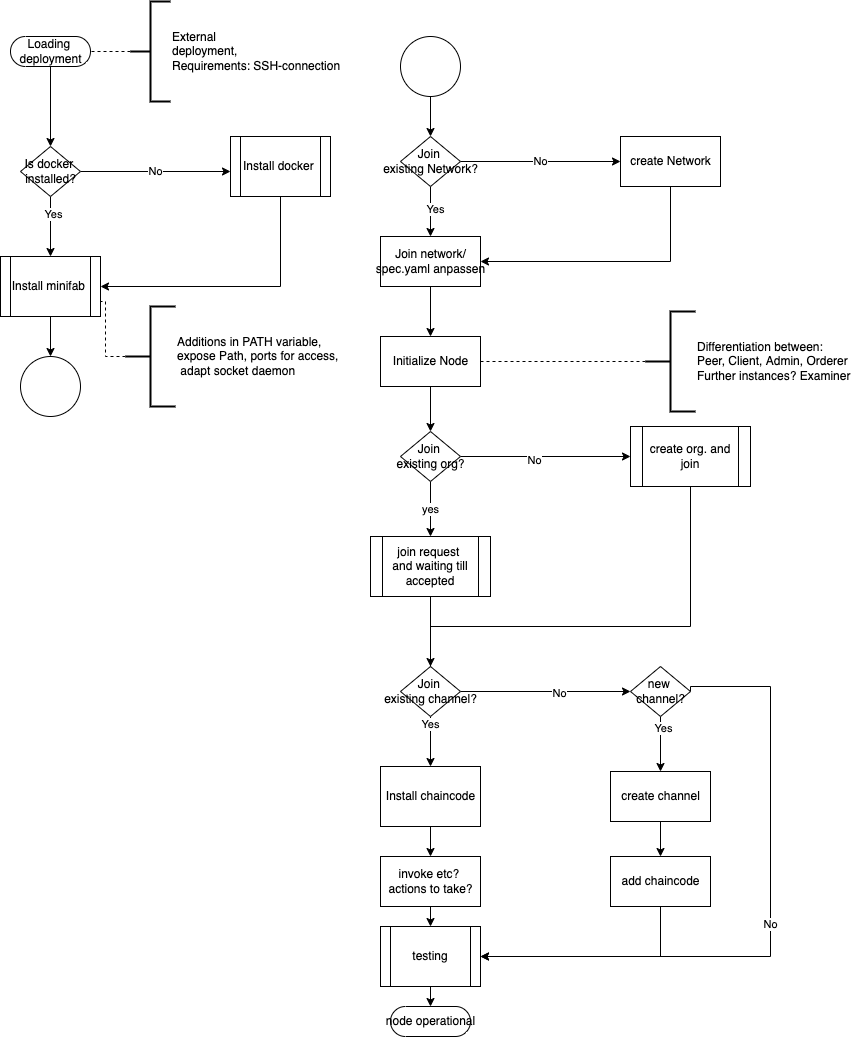

The diagram above was exported from draw.io. Its source (the exported page's mxGraphModel, read from the mxfile embedded in the PNG):
<mxGraphModel dx="1222" dy="852" grid="1" gridSize="10" guides="1" tooltips="1" connect="1" arrows="1" fold="1" page="1" pageScale="1" pageWidth="827" pageHeight="1169" math="0" shadow="0">
  <root>
    <mxCell id="0" />
    <mxCell id="1" parent="0" />
    <mxCell id="B89s2gUeUXicsSt4LYN6-3" style="edgeStyle=orthogonalEdgeStyle;rounded=0;orthogonalLoop=1;jettySize=auto;html=1;exitX=0.5;exitY=0.5;exitDx=0;exitDy=15;exitPerimeter=0;" parent="1" source="B89s2gUeUXicsSt4LYN6-1" target="B89s2gUeUXicsSt4LYN6-2" edge="1">
      <mxGeometry relative="1" as="geometry" />
    </mxCell>
    <mxCell id="B89s2gUeUXicsSt4LYN6-1" value="Loading &lt;br&gt;deployment" style="html=1;dashed=0;whitespace=wrap;shape=mxgraph.dfd.start" parent="1" vertex="1">
      <mxGeometry x="200" y="80" width="80" height="30" as="geometry" />
    </mxCell>
    <mxCell id="B89s2gUeUXicsSt4LYN6-5" value="No" style="edgeStyle=orthogonalEdgeStyle;rounded=0;orthogonalLoop=1;jettySize=auto;html=1;exitX=1;exitY=0.5;exitDx=0;exitDy=0;entryX=0;entryY=0.5;entryDx=0;entryDy=0;" parent="1" source="B89s2gUeUXicsSt4LYN6-2" edge="1">
      <mxGeometry relative="1" as="geometry">
        <mxPoint x="420" y="215" as="targetPoint" />
      </mxGeometry>
    </mxCell>
    <mxCell id="B89s2gUeUXicsSt4LYN6-11" style="edgeStyle=orthogonalEdgeStyle;rounded=0;orthogonalLoop=1;jettySize=auto;html=1;exitX=0.5;exitY=1;exitDx=0;exitDy=0;entryX=0.5;entryY=0;entryDx=0;entryDy=0;" parent="1" source="B89s2gUeUXicsSt4LYN6-2" target="B89s2gUeUXicsSt4LYN6-67" edge="1">
      <mxGeometry relative="1" as="geometry" />
    </mxCell>
    <mxCell id="B89s2gUeUXicsSt4LYN6-25" value="Yes" style="edgeLabel;html=1;align=center;verticalAlign=middle;resizable=0;points=[];" parent="B89s2gUeUXicsSt4LYN6-11" vertex="1" connectable="0">
      <mxGeometry x="-0.45" y="2" relative="1" as="geometry">
        <mxPoint as="offset" />
      </mxGeometry>
    </mxCell>
    <mxCell id="B89s2gUeUXicsSt4LYN6-2" value="Is docker &lt;br&gt;installed?" style="shape=rhombus;html=1;dashed=0;whitespace=wrap;perimeter=rhombusPerimeter;" parent="1" vertex="1">
      <mxGeometry x="210" y="190" width="60" height="50" as="geometry" />
    </mxCell>
    <mxCell id="B89s2gUeUXicsSt4LYN6-24" style="edgeStyle=orthogonalEdgeStyle;rounded=0;orthogonalLoop=1;jettySize=auto;html=1;exitX=0.5;exitY=1;exitDx=0;exitDy=0;entryX=1;entryY=0.5;entryDx=0;entryDy=0;" parent="1" target="B89s2gUeUXicsSt4LYN6-67" edge="1">
      <mxGeometry relative="1" as="geometry">
        <mxPoint x="470" y="240" as="sourcePoint" />
        <Array as="points">
          <mxPoint x="470" y="330" />
        </Array>
      </mxGeometry>
    </mxCell>
    <mxCell id="B89s2gUeUXicsSt4LYN6-66" value="Install docker&amp;nbsp;&lt;br&gt;" style="shape=process;whiteSpace=wrap;html=1;backgroundOutline=1;" parent="1" vertex="1">
      <mxGeometry x="420" y="180" width="100" height="60" as="geometry" />
    </mxCell>
    <mxCell id="IpyuPIx9IAqORyMPRgfZ-32" style="edgeStyle=orthogonalEdgeStyle;rounded=0;orthogonalLoop=1;jettySize=auto;html=1;exitX=0.5;exitY=1;exitDx=0;exitDy=0;entryX=0.5;entryY=0;entryDx=0;entryDy=0;entryPerimeter=0;" parent="1" source="B89s2gUeUXicsSt4LYN6-67" target="IpyuPIx9IAqORyMPRgfZ-31" edge="1">
      <mxGeometry relative="1" as="geometry" />
    </mxCell>
    <mxCell id="B89s2gUeUXicsSt4LYN6-67" value="Install minifab&amp;nbsp;" style="shape=process;whiteSpace=wrap;html=1;backgroundOutline=1;" parent="1" vertex="1">
      <mxGeometry x="190" y="300" width="100" height="60" as="geometry" />
    </mxCell>
    <mxCell id="IpyuPIx9IAqORyMPRgfZ-31" value="" style="verticalLabelPosition=bottom;verticalAlign=top;html=1;shape=mxgraph.flowchart.on-page_reference;" parent="1" vertex="1">
      <mxGeometry x="210" y="400" width="60" height="60" as="geometry" />
    </mxCell>
    <mxCell id="IpyuPIx9IAqORyMPRgfZ-33" style="edgeStyle=orthogonalEdgeStyle;rounded=0;orthogonalLoop=1;jettySize=auto;html=1;entryX=0.5;entryY=0;entryDx=0;entryDy=0;" parent="1" source="IpyuPIx9IAqORyMPRgfZ-36" target="IpyuPIx9IAqORyMPRgfZ-45" edge="1">
      <mxGeometry relative="1" as="geometry" />
    </mxCell>
    <mxCell id="IpyuPIx9IAqORyMPRgfZ-34" value="Yes" style="edgeLabel;html=1;align=center;verticalAlign=middle;resizable=0;points=[];" parent="IpyuPIx9IAqORyMPRgfZ-33" vertex="1" connectable="0">
      <mxGeometry x="-0.125" y="4" relative="1" as="geometry">
        <mxPoint as="offset" />
      </mxGeometry>
    </mxCell>
    <mxCell id="IpyuPIx9IAqORyMPRgfZ-35" value="No" style="edgeStyle=orthogonalEdgeStyle;rounded=0;orthogonalLoop=1;jettySize=auto;html=1;exitX=1;exitY=0.5;exitDx=0;exitDy=0;entryX=0;entryY=0.5;entryDx=0;entryDy=0;" parent="1" source="IpyuPIx9IAqORyMPRgfZ-36" target="IpyuPIx9IAqORyMPRgfZ-38" edge="1">
      <mxGeometry relative="1" as="geometry" />
    </mxCell>
    <mxCell id="IpyuPIx9IAqORyMPRgfZ-36" value="Join &lt;br&gt;existing Network?" style="shape=rhombus;html=1;dashed=0;whitespace=wrap;perimeter=rhombusPerimeter;" parent="1" vertex="1">
      <mxGeometry x="590" y="180" width="60" height="50" as="geometry" />
    </mxCell>
    <mxCell id="IpyuPIx9IAqORyMPRgfZ-37" style="edgeStyle=orthogonalEdgeStyle;rounded=0;orthogonalLoop=1;jettySize=auto;html=1;exitX=0.5;exitY=1;exitDx=0;exitDy=0;entryX=1;entryY=0.5;entryDx=0;entryDy=0;" parent="1" source="IpyuPIx9IAqORyMPRgfZ-38" target="IpyuPIx9IAqORyMPRgfZ-45" edge="1">
      <mxGeometry relative="1" as="geometry" />
    </mxCell>
    <mxCell id="IpyuPIx9IAqORyMPRgfZ-38" value="create Network" style="html=1;dashed=0;whitespace=wrap;" parent="1" vertex="1">
      <mxGeometry x="810" y="180" width="100" height="50" as="geometry" />
    </mxCell>
    <mxCell id="IpyuPIx9IAqORyMPRgfZ-39" value="yes" style="edgeStyle=orthogonalEdgeStyle;rounded=0;orthogonalLoop=1;jettySize=auto;html=1;exitX=0.5;exitY=1;exitDx=0;exitDy=0;entryX=0.5;entryY=0;entryDx=0;entryDy=0;" parent="1" source="IpyuPIx9IAqORyMPRgfZ-43" target="IpyuPIx9IAqORyMPRgfZ-49" edge="1">
      <mxGeometry relative="1" as="geometry">
        <mxPoint x="620" y="580" as="targetPoint" />
      </mxGeometry>
    </mxCell>
    <mxCell id="IpyuPIx9IAqORyMPRgfZ-40" value="yes" style="edgeLabel;html=1;align=center;verticalAlign=middle;resizable=0;points=[];" parent="IpyuPIx9IAqORyMPRgfZ-39" vertex="1" connectable="0">
      <mxGeometry x="-0.0909" y="1" relative="1" as="geometry">
        <mxPoint y="80" as="offset" />
      </mxGeometry>
    </mxCell>
    <mxCell id="IpyuPIx9IAqORyMPRgfZ-41" style="edgeStyle=orthogonalEdgeStyle;rounded=0;orthogonalLoop=1;jettySize=auto;html=1;exitX=1;exitY=0.5;exitDx=0;exitDy=0;entryX=0;entryY=0.5;entryDx=0;entryDy=0;" parent="1" source="IpyuPIx9IAqORyMPRgfZ-43" target="IpyuPIx9IAqORyMPRgfZ-74" edge="1">
      <mxGeometry relative="1" as="geometry">
        <mxPoint x="800" y="500" as="targetPoint" />
      </mxGeometry>
    </mxCell>
    <mxCell id="IpyuPIx9IAqORyMPRgfZ-42" value="No" style="edgeLabel;html=1;align=center;verticalAlign=middle;resizable=0;points=[];" parent="IpyuPIx9IAqORyMPRgfZ-41" vertex="1" connectable="0">
      <mxGeometry x="-0.1458" y="-2" relative="1" as="geometry">
        <mxPoint y="1" as="offset" />
      </mxGeometry>
    </mxCell>
    <mxCell id="IpyuPIx9IAqORyMPRgfZ-43" value="Join &lt;br&gt;existing org?" style="shape=rhombus;html=1;dashed=0;whitespace=wrap;perimeter=rhombusPerimeter;" parent="1" vertex="1">
      <mxGeometry x="590" y="475" width="60" height="50" as="geometry" />
    </mxCell>
    <mxCell id="IpyuPIx9IAqORyMPRgfZ-44" style="edgeStyle=orthogonalEdgeStyle;rounded=0;orthogonalLoop=1;jettySize=auto;html=1;exitX=0.5;exitY=1;exitDx=0;exitDy=0;entryX=0.5;entryY=0;entryDx=0;entryDy=0;" parent="1" source="IpyuPIx9IAqORyMPRgfZ-45" target="IpyuPIx9IAqORyMPRgfZ-56" edge="1">
      <mxGeometry relative="1" as="geometry" />
    </mxCell>
    <mxCell id="IpyuPIx9IAqORyMPRgfZ-45" value="Join network/&lt;br&gt;spec.yaml anpassen" style="html=1;dashed=0;whitespace=wrap;" parent="1" vertex="1">
      <mxGeometry x="570" y="280" width="100" height="50" as="geometry" />
    </mxCell>
    <mxCell id="IpyuPIx9IAqORyMPRgfZ-48" style="edgeStyle=orthogonalEdgeStyle;rounded=0;orthogonalLoop=1;jettySize=auto;html=1;exitX=0.5;exitY=1;exitDx=0;exitDy=0;" parent="1" source="IpyuPIx9IAqORyMPRgfZ-49" edge="1">
      <mxGeometry relative="1" as="geometry">
        <mxPoint x="620" y="750" as="targetPoint" />
      </mxGeometry>
    </mxCell>
    <mxCell id="IpyuPIx9IAqORyMPRgfZ-49" value="join request&amp;nbsp;&lt;br&gt;and waiting till accepted" style="shape=process;whiteSpace=wrap;html=1;backgroundOutline=1;" parent="1" vertex="1">
      <mxGeometry x="560" y="580" width="120" height="60" as="geometry" />
    </mxCell>
    <mxCell id="IpyuPIx9IAqORyMPRgfZ-50" style="edgeStyle=orthogonalEdgeStyle;rounded=0;orthogonalLoop=1;jettySize=auto;html=1;exitX=0.5;exitY=1;exitDx=0;exitDy=0;" parent="1" source="IpyuPIx9IAqORyMPRgfZ-54" target="IpyuPIx9IAqORyMPRgfZ-59" edge="1">
      <mxGeometry relative="1" as="geometry" />
    </mxCell>
    <mxCell id="IpyuPIx9IAqORyMPRgfZ-51" value="Yes" style="edgeLabel;html=1;align=center;verticalAlign=middle;resizable=0;points=[];" parent="IpyuPIx9IAqORyMPRgfZ-50" vertex="1" connectable="0">
      <mxGeometry x="-0.74" y="-1" relative="1" as="geometry">
        <mxPoint as="offset" />
      </mxGeometry>
    </mxCell>
    <mxCell id="IpyuPIx9IAqORyMPRgfZ-52" style="edgeStyle=orthogonalEdgeStyle;rounded=0;orthogonalLoop=1;jettySize=auto;html=1;exitX=1;exitY=0.5;exitDx=0;exitDy=0;entryX=0;entryY=0.5;entryDx=0;entryDy=0;" parent="1" source="IpyuPIx9IAqORyMPRgfZ-54" target="IpyuPIx9IAqORyMPRgfZ-63" edge="1">
      <mxGeometry relative="1" as="geometry">
        <Array as="points">
          <mxPoint x="750" y="735" />
          <mxPoint x="750" y="735" />
        </Array>
      </mxGeometry>
    </mxCell>
    <mxCell id="IpyuPIx9IAqORyMPRgfZ-53" value="No" style="edgeLabel;html=1;align=center;verticalAlign=middle;resizable=0;points=[];" parent="IpyuPIx9IAqORyMPRgfZ-52" vertex="1" connectable="0">
      <mxGeometry x="0.1471" relative="1" as="geometry">
        <mxPoint y="1" as="offset" />
      </mxGeometry>
    </mxCell>
    <mxCell id="IpyuPIx9IAqORyMPRgfZ-54" value="Join&amp;nbsp;&lt;br&gt;existing channel?" style="shape=rhombus;html=1;dashed=0;whitespace=wrap;perimeter=rhombusPerimeter;" parent="1" vertex="1">
      <mxGeometry x="590" y="710" width="60" height="50" as="geometry" />
    </mxCell>
    <mxCell id="IpyuPIx9IAqORyMPRgfZ-55" style="edgeStyle=orthogonalEdgeStyle;rounded=0;orthogonalLoop=1;jettySize=auto;html=1;exitX=0.5;exitY=1;exitDx=0;exitDy=0;entryX=0.5;entryY=0;entryDx=0;entryDy=0;" parent="1" source="IpyuPIx9IAqORyMPRgfZ-56" target="IpyuPIx9IAqORyMPRgfZ-43" edge="1">
      <mxGeometry relative="1" as="geometry" />
    </mxCell>
    <mxCell id="IpyuPIx9IAqORyMPRgfZ-56" value="Initialize Node" style="html=1;dashed=0;whitespace=wrap;" parent="1" vertex="1">
      <mxGeometry x="570" y="380" width="100" height="50" as="geometry" />
    </mxCell>
    <mxCell id="IpyuPIx9IAqORyMPRgfZ-57" style="edgeStyle=orthogonalEdgeStyle;rounded=0;orthogonalLoop=1;jettySize=auto;html=1;exitX=0.5;exitY=1;exitDx=0;exitDy=0;" parent="1" source="IpyuPIx9IAqORyMPRgfZ-54" target="IpyuPIx9IAqORyMPRgfZ-54" edge="1">
      <mxGeometry relative="1" as="geometry" />
    </mxCell>
    <mxCell id="IpyuPIx9IAqORyMPRgfZ-58" style="edgeStyle=orthogonalEdgeStyle;rounded=0;orthogonalLoop=1;jettySize=auto;html=1;exitX=0.5;exitY=1;exitDx=0;exitDy=0;entryX=0.5;entryY=0;entryDx=0;entryDy=0;" parent="1" source="IpyuPIx9IAqORyMPRgfZ-59" target="IpyuPIx9IAqORyMPRgfZ-65" edge="1">
      <mxGeometry relative="1" as="geometry">
        <mxPoint x="620" y="940" as="targetPoint" />
      </mxGeometry>
    </mxCell>
    <mxCell id="IpyuPIx9IAqORyMPRgfZ-59" value="Install chaincode" style="html=1;dashed=0;whitespace=wrap;" parent="1" vertex="1">
      <mxGeometry x="570" y="810" width="100" height="60" as="geometry" />
    </mxCell>
    <mxCell id="IpyuPIx9IAqORyMPRgfZ-60" style="edgeStyle=orthogonalEdgeStyle;rounded=0;orthogonalLoop=1;jettySize=auto;html=1;exitX=0.5;exitY=1;exitDx=0;exitDy=0;entryX=0.5;entryY=0;entryDx=0;entryDy=0;" parent="1" source="IpyuPIx9IAqORyMPRgfZ-63" target="IpyuPIx9IAqORyMPRgfZ-69" edge="1">
      <mxGeometry relative="1" as="geometry">
        <mxPoint x="850" y="810" as="targetPoint" />
      </mxGeometry>
    </mxCell>
    <mxCell id="IpyuPIx9IAqORyMPRgfZ-61" value="Yes" style="edgeLabel;html=1;align=center;verticalAlign=middle;resizable=0;points=[];" parent="IpyuPIx9IAqORyMPRgfZ-60" vertex="1" connectable="0">
      <mxGeometry x="-0.6" y="2" relative="1" as="geometry">
        <mxPoint as="offset" />
      </mxGeometry>
    </mxCell>
    <mxCell id="IpyuPIx9IAqORyMPRgfZ-62" value="No" style="edgeStyle=orthogonalEdgeStyle;rounded=0;orthogonalLoop=1;jettySize=auto;html=1;exitX=1;exitY=0.5;exitDx=0;exitDy=0;entryX=1;entryY=0.5;entryDx=0;entryDy=0;" parent="1" source="IpyuPIx9IAqORyMPRgfZ-63" target="IpyuPIx9IAqORyMPRgfZ-72" edge="1">
      <mxGeometry relative="1" as="geometry">
        <Array as="points">
          <mxPoint x="880" y="730" />
          <mxPoint x="960" y="730" />
          <mxPoint x="960" y="1000" />
        </Array>
      </mxGeometry>
    </mxCell>
    <mxCell id="IpyuPIx9IAqORyMPRgfZ-63" value="new &lt;br&gt;channel?" style="shape=rhombus;html=1;dashed=0;whitespace=wrap;perimeter=rhombusPerimeter;" parent="1" vertex="1">
      <mxGeometry x="820" y="710" width="60" height="50" as="geometry" />
    </mxCell>
    <mxCell id="IpyuPIx9IAqORyMPRgfZ-64" style="edgeStyle=orthogonalEdgeStyle;rounded=0;orthogonalLoop=1;jettySize=auto;html=1;exitX=0.5;exitY=1;exitDx=0;exitDy=0;entryX=0.5;entryY=0;entryDx=0;entryDy=0;" parent="1" source="IpyuPIx9IAqORyMPRgfZ-65" edge="1">
      <mxGeometry relative="1" as="geometry">
        <mxPoint x="620" y="970" as="targetPoint" />
      </mxGeometry>
    </mxCell>
    <mxCell id="IpyuPIx9IAqORyMPRgfZ-65" value="invoke etc?&amp;nbsp;&lt;br&gt;actions to take?" style="html=1;dashed=0;whitespace=wrap;" parent="1" vertex="1">
      <mxGeometry x="570" y="900" width="100" height="50" as="geometry" />
    </mxCell>
    <mxCell id="IpyuPIx9IAqORyMPRgfZ-67" style="edgeStyle=orthogonalEdgeStyle;rounded=0;orthogonalLoop=1;jettySize=auto;html=1;exitX=0.5;exitY=1;exitDx=0;exitDy=0;entryX=0.5;entryY=0;entryDx=0;entryDy=0;entryPerimeter=0;" parent="1" edge="1">
      <mxGeometry relative="1" as="geometry">
        <mxPoint x="620" y="1020" as="sourcePoint" />
        <mxPoint x="620" y="1050" as="targetPoint" />
      </mxGeometry>
    </mxCell>
    <mxCell id="IpyuPIx9IAqORyMPRgfZ-68" style="edgeStyle=orthogonalEdgeStyle;rounded=0;orthogonalLoop=1;jettySize=auto;html=1;exitX=0.5;exitY=1;exitDx=0;exitDy=0;entryX=0.5;entryY=0;entryDx=0;entryDy=0;" parent="1" source="IpyuPIx9IAqORyMPRgfZ-69" target="IpyuPIx9IAqORyMPRgfZ-71" edge="1">
      <mxGeometry relative="1" as="geometry" />
    </mxCell>
    <mxCell id="IpyuPIx9IAqORyMPRgfZ-69" value="create channel&lt;br&gt;" style="html=1;dashed=0;whitespace=wrap;" parent="1" vertex="1">
      <mxGeometry x="800" y="815" width="100" height="50" as="geometry" />
    </mxCell>
    <mxCell id="IpyuPIx9IAqORyMPRgfZ-70" style="edgeStyle=orthogonalEdgeStyle;rounded=0;orthogonalLoop=1;jettySize=auto;html=1;exitX=0.5;exitY=1;exitDx=0;exitDy=0;entryX=1;entryY=0.5;entryDx=0;entryDy=0;" parent="1" source="IpyuPIx9IAqORyMPRgfZ-71" target="IpyuPIx9IAqORyMPRgfZ-72" edge="1">
      <mxGeometry relative="1" as="geometry">
        <mxPoint x="670" y="995" as="targetPoint" />
        <Array as="points">
          <mxPoint x="850" y="1000" />
        </Array>
      </mxGeometry>
    </mxCell>
    <mxCell id="IpyuPIx9IAqORyMPRgfZ-71" value="add chaincode" style="html=1;dashed=0;whitespace=wrap;" parent="1" vertex="1">
      <mxGeometry x="800" y="900" width="100" height="50" as="geometry" />
    </mxCell>
    <mxCell id="IpyuPIx9IAqORyMPRgfZ-72" value="testing" style="shape=process;whiteSpace=wrap;html=1;backgroundOutline=1;" parent="1" vertex="1">
      <mxGeometry x="570" y="970" width="100" height="60" as="geometry" />
    </mxCell>
    <mxCell id="IpyuPIx9IAqORyMPRgfZ-73" style="edgeStyle=orthogonalEdgeStyle;rounded=0;orthogonalLoop=1;jettySize=auto;html=1;exitX=0.5;exitY=1;exitDx=0;exitDy=0;entryX=0.5;entryY=0;entryDx=0;entryDy=0;" parent="1" source="IpyuPIx9IAqORyMPRgfZ-74" target="IpyuPIx9IAqORyMPRgfZ-54" edge="1">
      <mxGeometry relative="1" as="geometry">
        <mxPoint x="880" y="580" as="sourcePoint" />
        <Array as="points">
          <mxPoint x="880" y="670" />
          <mxPoint x="620" y="670" />
        </Array>
      </mxGeometry>
    </mxCell>
    <mxCell id="IpyuPIx9IAqORyMPRgfZ-74" value="create org. and join" style="shape=process;whiteSpace=wrap;html=1;backgroundOutline=1;" parent="1" vertex="1">
      <mxGeometry x="820" y="470" width="120" height="60" as="geometry" />
    </mxCell>
    <mxCell id="IpyuPIx9IAqORyMPRgfZ-76" style="edgeStyle=orthogonalEdgeStyle;rounded=0;orthogonalLoop=1;jettySize=auto;html=1;entryX=0.5;entryY=0;entryDx=0;entryDy=0;" parent="1" source="IpyuPIx9IAqORyMPRgfZ-75" target="IpyuPIx9IAqORyMPRgfZ-36" edge="1">
      <mxGeometry relative="1" as="geometry" />
    </mxCell>
    <mxCell id="IpyuPIx9IAqORyMPRgfZ-75" value="" style="verticalLabelPosition=bottom;verticalAlign=top;html=1;shape=mxgraph.flowchart.on-page_reference;" parent="1" vertex="1">
      <mxGeometry x="590" y="80" width="60" height="60" as="geometry" />
    </mxCell>
    <mxCell id="IpyuPIx9IAqORyMPRgfZ-79" style="edgeStyle=orthogonalEdgeStyle;rounded=0;orthogonalLoop=1;jettySize=auto;html=1;exitX=0;exitY=0.5;exitDx=0;exitDy=0;exitPerimeter=0;entryX=1;entryY=0.5;entryDx=0;entryDy=0;entryPerimeter=0;dashed=1;endArrow=none;endFill=0;" parent="1" source="IpyuPIx9IAqORyMPRgfZ-78" target="B89s2gUeUXicsSt4LYN6-1" edge="1">
      <mxGeometry relative="1" as="geometry" />
    </mxCell>
    <mxCell id="IpyuPIx9IAqORyMPRgfZ-78" value="External &lt;br&gt;deployment,&lt;br&gt;Requirements: SSH-connection" style="strokeWidth=2;html=1;shape=mxgraph.flowchart.annotation_2;align=left;labelPosition=right;pointerEvents=1;rotation=0;" parent="1" vertex="1">
      <mxGeometry x="320" y="45" width="40" height="100" as="geometry" />
    </mxCell>
    <mxCell id="BohJfp5TSxCNHziAzFzd-1" value="node operational" style="html=1;dashed=0;whitespace=wrap;shape=mxgraph.dfd.start" vertex="1" parent="1">
      <mxGeometry x="580" y="1050" width="80" height="30" as="geometry" />
    </mxCell>
    <mxCell id="BohJfp5TSxCNHziAzFzd-3" style="edgeStyle=orthogonalEdgeStyle;rounded=0;orthogonalLoop=1;jettySize=auto;html=1;exitX=0;exitY=0.5;exitDx=0;exitDy=0;exitPerimeter=0;entryX=1;entryY=0.75;entryDx=0;entryDy=0;dashed=1;endArrow=none;endFill=0;" edge="1" parent="1" source="BohJfp5TSxCNHziAzFzd-2" target="B89s2gUeUXicsSt4LYN6-67">
      <mxGeometry relative="1" as="geometry" />
    </mxCell>
    <mxCell id="BohJfp5TSxCNHziAzFzd-2" value="Additions in PATH variable,&amp;nbsp;&lt;br&gt;expose Path, ports for access,&lt;br&gt;&amp;nbsp;adapt socket daemon&amp;nbsp;" style="strokeWidth=2;html=1;shape=mxgraph.flowchart.annotation_2;align=left;labelPosition=right;pointerEvents=1;" vertex="1" parent="1">
      <mxGeometry x="315" y="350" width="50" height="100" as="geometry" />
    </mxCell>
    <mxCell id="BohJfp5TSxCNHziAzFzd-5" style="edgeStyle=orthogonalEdgeStyle;rounded=0;orthogonalLoop=1;jettySize=auto;html=1;exitX=0;exitY=0.5;exitDx=0;exitDy=0;exitPerimeter=0;entryX=1;entryY=0.5;entryDx=0;entryDy=0;dashed=1;endArrow=none;endFill=0;" edge="1" parent="1" source="BohJfp5TSxCNHziAzFzd-4" target="IpyuPIx9IAqORyMPRgfZ-56">
      <mxGeometry relative="1" as="geometry" />
    </mxCell>
    <mxCell id="BohJfp5TSxCNHziAzFzd-4" value="Differentiation between: &lt;br&gt;Peer, Client, Admin, Orderer&lt;br&gt;Further instances? Examiner" style="strokeWidth=2;html=1;shape=mxgraph.flowchart.annotation_2;align=left;labelPosition=right;pointerEvents=1;" vertex="1" parent="1">
      <mxGeometry x="835" y="355" width="50" height="100" as="geometry" />
    </mxCell>
  </root>
</mxGraphModel>